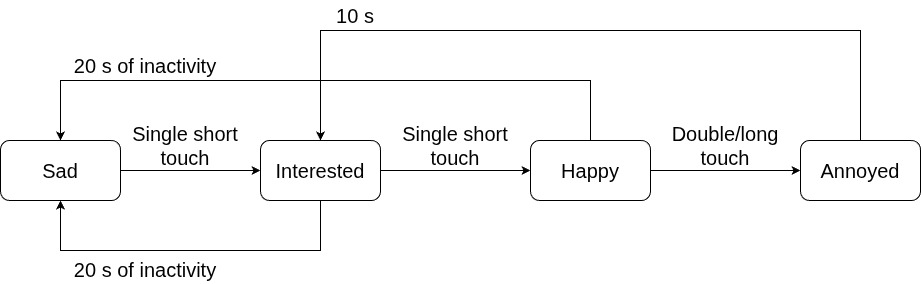

The diagram above was exported from draw.io. Its source (the exported page's mxGraphModel, read from the mxfile embedded in the PNG):
<mxGraphModel dx="990" dy="646" grid="1" gridSize="10" guides="1" tooltips="1" connect="1" arrows="1" fold="1" page="1" pageScale="1" pageWidth="1169" pageHeight="827" math="0" shadow="0">
  <root>
    <mxCell id="0" />
    <mxCell id="1" parent="0" />
    <mxCell id="dbH3kMdN-wuvxLsmEBT--4" edge="1" parent="1" source="0RoaGkRGzTxzHVtDbsMT-1" style="edgeStyle=orthogonalEdgeStyle;rounded=0;orthogonalLoop=1;jettySize=auto;html=1;" target="dbH3kMdN-wuvxLsmEBT--1">
      <mxGeometry relative="1" as="geometry" />
    </mxCell>
    <mxCell id="0RoaGkRGzTxzHVtDbsMT-1" parent="1" style="rounded=1;whiteSpace=wrap;html=1;fillColor=none;" value="&lt;font style=&quot;font-size: 20px;&quot;&gt;Sad&lt;/font&gt;" vertex="1">
      <mxGeometry height="60" width="120" x="100" y="270" as="geometry" />
    </mxCell>
    <mxCell id="dbH3kMdN-wuvxLsmEBT--5" edge="1" parent="1" source="dbH3kMdN-wuvxLsmEBT--1" style="edgeStyle=orthogonalEdgeStyle;rounded=0;orthogonalLoop=1;jettySize=auto;html=1;exitX=1;exitY=0.5;exitDx=0;exitDy=0;entryX=0;entryY=0.5;entryDx=0;entryDy=0;" target="dbH3kMdN-wuvxLsmEBT--2">
      <mxGeometry relative="1" as="geometry" />
    </mxCell>
    <mxCell id="dbH3kMdN-wuvxLsmEBT--7" edge="1" parent="1" source="dbH3kMdN-wuvxLsmEBT--1" style="edgeStyle=orthogonalEdgeStyle;rounded=0;orthogonalLoop=1;jettySize=auto;html=1;entryX=0.5;entryY=1;entryDx=0;entryDy=0;" target="0RoaGkRGzTxzHVtDbsMT-1">
      <mxGeometry relative="1" as="geometry">
        <Array as="points">
          <mxPoint x="420" y="380" />
          <mxPoint x="160" y="380" />
        </Array>
      </mxGeometry>
    </mxCell>
    <mxCell id="dbH3kMdN-wuvxLsmEBT--1" parent="1" style="rounded=1;whiteSpace=wrap;html=1;fillColor=none;" value="&lt;font style=&quot;font-size: 20px;&quot;&gt;Interested&lt;/font&gt;" vertex="1">
      <mxGeometry height="60" width="120" x="360" y="270" as="geometry" />
    </mxCell>
    <mxCell id="dbH3kMdN-wuvxLsmEBT--8" edge="1" parent="1" source="dbH3kMdN-wuvxLsmEBT--2" style="edgeStyle=orthogonalEdgeStyle;rounded=0;orthogonalLoop=1;jettySize=auto;html=1;entryX=0.5;entryY=0;entryDx=0;entryDy=0;" target="0RoaGkRGzTxzHVtDbsMT-1">
      <mxGeometry relative="1" as="geometry">
        <Array as="points">
          <mxPoint x="690" y="210" />
          <mxPoint x="160" y="210" />
        </Array>
      </mxGeometry>
    </mxCell>
    <mxCell id="dbH3kMdN-wuvxLsmEBT--15" edge="1" parent="1" source="dbH3kMdN-wuvxLsmEBT--2" style="edgeStyle=orthogonalEdgeStyle;rounded=0;orthogonalLoop=1;jettySize=auto;html=1;exitX=1;exitY=0.5;exitDx=0;exitDy=0;" target="dbH3kMdN-wuvxLsmEBT--3">
      <mxGeometry relative="1" as="geometry" />
    </mxCell>
    <mxCell id="dbH3kMdN-wuvxLsmEBT--2" parent="1" style="rounded=1;whiteSpace=wrap;html=1;fillColor=none;" value="&lt;font style=&quot;font-size: 20px;&quot;&gt;Happy&lt;/font&gt;" vertex="1">
      <mxGeometry height="60" width="120" x="630" y="270" as="geometry" />
    </mxCell>
    <mxCell id="dbH3kMdN-wuvxLsmEBT--9" edge="1" parent="1" source="dbH3kMdN-wuvxLsmEBT--3" style="edgeStyle=orthogonalEdgeStyle;rounded=0;orthogonalLoop=1;jettySize=auto;html=1;entryX=0.5;entryY=0;entryDx=0;entryDy=0;" target="dbH3kMdN-wuvxLsmEBT--1">
      <mxGeometry relative="1" as="geometry">
        <Array as="points">
          <mxPoint x="730" y="160" />
          <mxPoint x="350" y="160" />
        </Array>
      </mxGeometry>
    </mxCell>
    <mxCell id="dbH3kMdN-wuvxLsmEBT--3" parent="1" style="rounded=1;whiteSpace=wrap;html=1;fillColor=none;" value="&lt;font style=&quot;font-size: 20px;&quot;&gt;Annoyed&lt;/font&gt;" vertex="1">
      <mxGeometry height="60" width="120" x="900" y="270" as="geometry" />
    </mxCell>
    <mxCell id="dbH3kMdN-wuvxLsmEBT--10" parent="1" style="text;html=1;whiteSpace=wrap;strokeColor=none;fillColor=none;align=center;verticalAlign=middle;rounded=0;" value="&lt;span style=&quot;font-size: 20px;&quot;&gt;20 s of inactivity&lt;/span&gt;" vertex="1">
      <mxGeometry height="30" width="170" x="160" y="384" as="geometry" />
    </mxCell>
    <mxCell id="dbH3kMdN-wuvxLsmEBT--11" parent="1" style="text;html=1;whiteSpace=wrap;strokeColor=none;fillColor=none;align=center;verticalAlign=middle;rounded=0;" value="&lt;span style=&quot;font-size: 20px;&quot;&gt;20 s of inactivity&lt;/span&gt;" vertex="1">
      <mxGeometry height="30" width="170" x="160" y="180" as="geometry" />
    </mxCell>
    <mxCell id="dbH3kMdN-wuvxLsmEBT--12" parent="1" style="text;html=1;whiteSpace=wrap;strokeColor=none;fillColor=none;align=center;verticalAlign=middle;rounded=0;" value="&lt;span style=&quot;font-size: 20px;&quot;&gt;10 s&lt;/span&gt;" vertex="1">
      <mxGeometry height="30" width="170" x="370" y="130" as="geometry" />
    </mxCell>
    <mxCell id="dbH3kMdN-wuvxLsmEBT--13" parent="1" style="text;html=1;whiteSpace=wrap;strokeColor=none;fillColor=none;align=center;verticalAlign=middle;rounded=0;" value="&lt;span style=&quot;font-size: 20px;&quot;&gt;Single short touch&lt;/span&gt;" vertex="1">
      <mxGeometry height="30" width="110" x="230" y="260" as="geometry" />
    </mxCell>
    <mxCell id="dbH3kMdN-wuvxLsmEBT--14" parent="1" style="text;html=1;whiteSpace=wrap;strokeColor=none;fillColor=none;align=center;verticalAlign=middle;rounded=0;" value="&lt;span style=&quot;font-size: 20px;&quot;&gt;Single short touch&lt;/span&gt;" vertex="1">
      <mxGeometry height="30" width="110" x="500" y="260" as="geometry" />
    </mxCell>
    <mxCell id="dbH3kMdN-wuvxLsmEBT--16" parent="1" style="text;html=1;whiteSpace=wrap;strokeColor=none;fillColor=none;align=center;verticalAlign=middle;rounded=0;" value="&lt;span style=&quot;font-size: 20px;&quot;&gt;Double/long touch&lt;/span&gt;" vertex="1">
      <mxGeometry height="30" width="110" x="770" y="260" as="geometry" />
    </mxCell>
  </root>
</mxGraphModel>